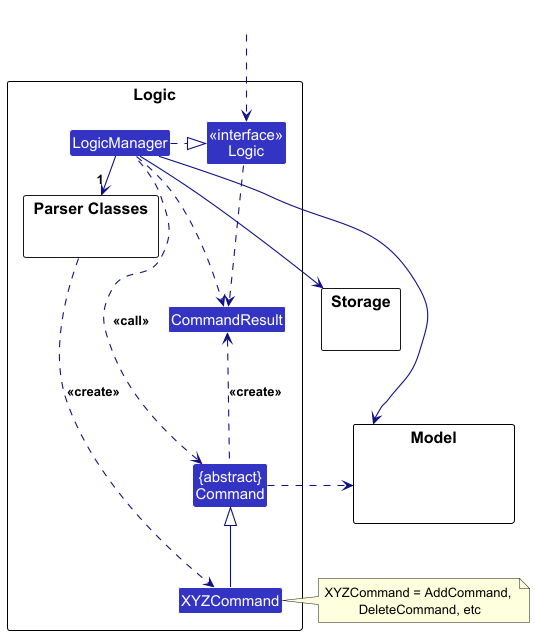

The diagram above was rendered by PlantUML. Its source (embedded in the PNG):
@startuml
!include style.puml
skinparam arrowThickness 1.1
skinparam arrowColor LOGIC_COLOR_T4
skinparam classBackgroundColor LOGIC_COLOR

package Logic as LogicPackage {

package "Parser Classes" as ParserClasses{
}
Class XYZCommand
Class CommandResult
Class "{abstract}\nCommand" as Command


Class "<<interface>>\nLogic" as Logic
Class LogicManager
}

package Model {
Class HiddenModel #FFFFFF
}

package Storage {
}

Class HiddenOutside #FFFFFF
HiddenOutside ..> Logic

LogicManager .right.|> Logic
LogicManager -right->"1" ParserClasses
ParserClasses ..> XYZCommand : <<create>>

XYZCommand -up-|> Command
LogicManager .left.> Command : <<call>>

LogicManager --> Model
LogicManager --> Storage
Storage --[hidden] Model
Command .[hidden]up.> Storage
Command .right.> Model
note right of XYZCommand: XYZCommand = AddCommand, \nDeleteCommand, etc

Logic ..> CommandResult
LogicManager .down.> CommandResult
Command .up.> CommandResult : <<create>>
@enduml